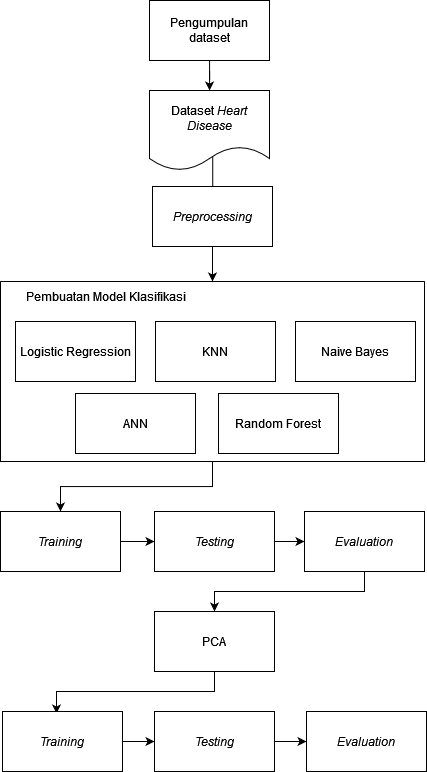

The diagram above was exported from draw.io. Its source (the exported page's mxGraphModel, read from the mxfile embedded in the PNG):
<mxGraphModel dx="1673" dy="875" grid="1" gridSize="10" guides="1" tooltips="1" connect="1" arrows="1" fold="1" page="1" pageScale="1" pageWidth="850" pageHeight="1100" math="0" shadow="0">
  <root>
    <mxCell id="0" />
    <mxCell id="1" parent="0" />
    <mxCell id="SaPuzmMm-_do849ptq11-35" value="" style="edgeStyle=orthogonalEdgeStyle;rounded=0;orthogonalLoop=1;jettySize=auto;html=1;" parent="1" source="SaPuzmMm-_do849ptq11-1" target="SaPuzmMm-_do849ptq11-2" edge="1">
      <mxGeometry relative="1" as="geometry" />
    </mxCell>
    <mxCell id="SaPuzmMm-_do849ptq11-1" value="Pengumpulan dataset" style="rounded=0;whiteSpace=wrap;html=1;" parent="1" vertex="1">
      <mxGeometry x="174" y="20" width="120" height="60" as="geometry" />
    </mxCell>
    <mxCell id="nAMb8Irz99J1OA4728OJ-2" value="" style="edgeStyle=orthogonalEdgeStyle;rounded=0;orthogonalLoop=1;jettySize=auto;html=1;exitX=0.527;exitY=0.813;exitDx=0;exitDy=0;exitPerimeter=0;" edge="1" parent="1" source="SaPuzmMm-_do849ptq11-2" target="nAMb8Irz99J1OA4728OJ-1">
      <mxGeometry relative="1" as="geometry" />
    </mxCell>
    <mxCell id="SaPuzmMm-_do849ptq11-2" value="Dataset &lt;i&gt;Heart Disease&lt;/i&gt;" style="shape=document;whiteSpace=wrap;html=1;boundedLbl=1;" parent="1" vertex="1">
      <mxGeometry x="174" y="110" width="120" height="80" as="geometry" />
    </mxCell>
    <mxCell id="oL8yCikBtAOnLvN6t4eT-16" style="edgeStyle=orthogonalEdgeStyle;rounded=0;orthogonalLoop=1;jettySize=auto;html=1;exitX=0.5;exitY=1;exitDx=0;exitDy=0;entryX=0.5;entryY=0;entryDx=0;entryDy=0;" parent="1" source="SaPuzmMm-_do849ptq11-24" target="SaPuzmMm-_do849ptq11-34" edge="1">
      <mxGeometry relative="1" as="geometry" />
    </mxCell>
    <mxCell id="SaPuzmMm-_do849ptq11-24" value="" style="swimlane;startSize=0;" parent="1" vertex="1">
      <mxGeometry x="25" y="301" width="424" height="180" as="geometry">
        <mxRectangle x="10" y="290" width="50" height="40" as="alternateBounds" />
      </mxGeometry>
    </mxCell>
    <mxCell id="SaPuzmMm-_do849ptq11-25" value="&lt;div&gt;Logistic Regression&lt;/div&gt;" style="rounded=0;whiteSpace=wrap;html=1;" parent="SaPuzmMm-_do849ptq11-24" vertex="1">
      <mxGeometry x="15" y="40" width="120" height="60" as="geometry" />
    </mxCell>
    <mxCell id="SaPuzmMm-_do849ptq11-26" value="KNN" style="rounded=0;whiteSpace=wrap;html=1;" parent="SaPuzmMm-_do849ptq11-24" vertex="1">
      <mxGeometry x="155" y="40" width="120" height="60" as="geometry" />
    </mxCell>
    <mxCell id="SaPuzmMm-_do849ptq11-27" value="Naive Bayes" style="rounded=0;whiteSpace=wrap;html=1;" parent="SaPuzmMm-_do849ptq11-24" vertex="1">
      <mxGeometry x="295" y="40" width="120" height="60" as="geometry" />
    </mxCell>
    <mxCell id="SaPuzmMm-_do849ptq11-28" value="ANN" style="rounded=0;whiteSpace=wrap;html=1;" parent="SaPuzmMm-_do849ptq11-24" vertex="1">
      <mxGeometry x="75" y="112" width="120" height="60" as="geometry" />
    </mxCell>
    <mxCell id="SaPuzmMm-_do849ptq11-30" value="Random Forest" style="rounded=0;whiteSpace=wrap;html=1;" parent="SaPuzmMm-_do849ptq11-24" vertex="1">
      <mxGeometry x="218" y="112" width="120" height="60" as="geometry" />
    </mxCell>
    <mxCell id="SaPuzmMm-_do849ptq11-32" value="Pembuatan Model Klasifikasi" style="text;html=1;align=center;verticalAlign=middle;resizable=0;points=[];autosize=1;strokeColor=none;fillColor=none;" parent="SaPuzmMm-_do849ptq11-24" vertex="1">
      <mxGeometry x="15" y="5" width="180" height="20" as="geometry" />
    </mxCell>
    <mxCell id="SaPuzmMm-_do849ptq11-51" value="" style="edgeStyle=orthogonalEdgeStyle;rounded=0;orthogonalLoop=1;jettySize=auto;html=1;" parent="1" source="SaPuzmMm-_do849ptq11-34" target="SaPuzmMm-_do849ptq11-43" edge="1">
      <mxGeometry relative="1" as="geometry" />
    </mxCell>
    <mxCell id="SaPuzmMm-_do849ptq11-34" value="&lt;i&gt;Training&lt;/i&gt;" style="rounded=0;whiteSpace=wrap;html=1;" parent="1" vertex="1">
      <mxGeometry x="25" y="531" width="120" height="60" as="geometry" />
    </mxCell>
    <mxCell id="SaPuzmMm-_do849ptq11-52" value="" style="edgeStyle=orthogonalEdgeStyle;rounded=0;orthogonalLoop=1;jettySize=auto;html=1;" parent="1" source="SaPuzmMm-_do849ptq11-43" target="SaPuzmMm-_do849ptq11-45" edge="1">
      <mxGeometry relative="1" as="geometry" />
    </mxCell>
    <mxCell id="SaPuzmMm-_do849ptq11-43" value="&lt;i&gt;Testing&lt;/i&gt;" style="rounded=0;whiteSpace=wrap;html=1;" parent="1" vertex="1">
      <mxGeometry x="179" y="531" width="120" height="60" as="geometry" />
    </mxCell>
    <mxCell id="oL8yCikBtAOnLvN6t4eT-14" style="edgeStyle=orthogonalEdgeStyle;rounded=0;orthogonalLoop=1;jettySize=auto;html=1;exitX=0.5;exitY=0;exitDx=0;exitDy=0;entryX=0.5;entryY=0;entryDx=0;entryDy=0;" parent="1" source="oL8yCikBtAOnLvN6t4eT-17" edge="1">
      <mxGeometry relative="1" as="geometry">
        <mxPoint x="237" y="661" as="targetPoint" />
      </mxGeometry>
    </mxCell>
    <mxCell id="zMF_R_XkcqLHVDOn6OUq-1" style="edgeStyle=orthogonalEdgeStyle;rounded=0;orthogonalLoop=1;jettySize=auto;html=1;exitX=0.5;exitY=1;exitDx=0;exitDy=0;" parent="1" source="SaPuzmMm-_do849ptq11-45" target="oL8yCikBtAOnLvN6t4eT-17" edge="1">
      <mxGeometry relative="1" as="geometry" />
    </mxCell>
    <mxCell id="SaPuzmMm-_do849ptq11-45" value="&lt;i&gt;Evaluation&lt;/i&gt;" style="rounded=0;whiteSpace=wrap;html=1;" parent="1" vertex="1">
      <mxGeometry x="329" y="531" width="120" height="60" as="geometry" />
    </mxCell>
    <mxCell id="oL8yCikBtAOnLvN6t4eT-24" style="edgeStyle=orthogonalEdgeStyle;rounded=0;orthogonalLoop=1;jettySize=auto;html=1;exitX=0.5;exitY=1;exitDx=0;exitDy=0;entryX=0.45;entryY=0.033;entryDx=0;entryDy=0;entryPerimeter=0;" parent="1" source="oL8yCikBtAOnLvN6t4eT-17" target="oL8yCikBtAOnLvN6t4eT-20" edge="1">
      <mxGeometry relative="1" as="geometry" />
    </mxCell>
    <mxCell id="oL8yCikBtAOnLvN6t4eT-17" value="PCA" style="rounded=0;whiteSpace=wrap;html=1;" parent="1" vertex="1">
      <mxGeometry x="179" y="631" width="120" height="60" as="geometry" />
    </mxCell>
    <mxCell id="oL8yCikBtAOnLvN6t4eT-19" value="" style="edgeStyle=orthogonalEdgeStyle;rounded=0;orthogonalLoop=1;jettySize=auto;html=1;" parent="1" source="oL8yCikBtAOnLvN6t4eT-20" target="oL8yCikBtAOnLvN6t4eT-22" edge="1">
      <mxGeometry relative="1" as="geometry" />
    </mxCell>
    <mxCell id="oL8yCikBtAOnLvN6t4eT-20" value="&lt;i&gt;Training&lt;/i&gt;" style="rounded=0;whiteSpace=wrap;html=1;" parent="1" vertex="1">
      <mxGeometry x="27" y="731" width="120" height="60" as="geometry" />
    </mxCell>
    <mxCell id="oL8yCikBtAOnLvN6t4eT-21" value="" style="edgeStyle=orthogonalEdgeStyle;rounded=0;orthogonalLoop=1;jettySize=auto;html=1;" parent="1" source="oL8yCikBtAOnLvN6t4eT-22" target="oL8yCikBtAOnLvN6t4eT-23" edge="1">
      <mxGeometry relative="1" as="geometry" />
    </mxCell>
    <mxCell id="oL8yCikBtAOnLvN6t4eT-22" value="&lt;i&gt;Testing&lt;/i&gt;" style="rounded=0;whiteSpace=wrap;html=1;" parent="1" vertex="1">
      <mxGeometry x="179" y="731" width="120" height="60" as="geometry" />
    </mxCell>
    <mxCell id="oL8yCikBtAOnLvN6t4eT-23" value="&lt;i&gt;Evaluation&lt;/i&gt;" style="rounded=0;whiteSpace=wrap;html=1;" parent="1" vertex="1">
      <mxGeometry x="331" y="731" width="120" height="60" as="geometry" />
    </mxCell>
    <mxCell id="nAMb8Irz99J1OA4728OJ-3" style="edgeStyle=orthogonalEdgeStyle;rounded=0;orthogonalLoop=1;jettySize=auto;html=1;exitX=0.5;exitY=1;exitDx=0;exitDy=0;entryX=0.5;entryY=0;entryDx=0;entryDy=0;" edge="1" parent="1" source="nAMb8Irz99J1OA4728OJ-1" target="SaPuzmMm-_do849ptq11-24">
      <mxGeometry relative="1" as="geometry" />
    </mxCell>
    <mxCell id="nAMb8Irz99J1OA4728OJ-1" value="&lt;i&gt;Preprocessing&lt;/i&gt;" style="rounded=0;whiteSpace=wrap;html=1;" vertex="1" parent="1">
      <mxGeometry x="177" y="206" width="120" height="60" as="geometry" />
    </mxCell>
  </root>
</mxGraphModel>